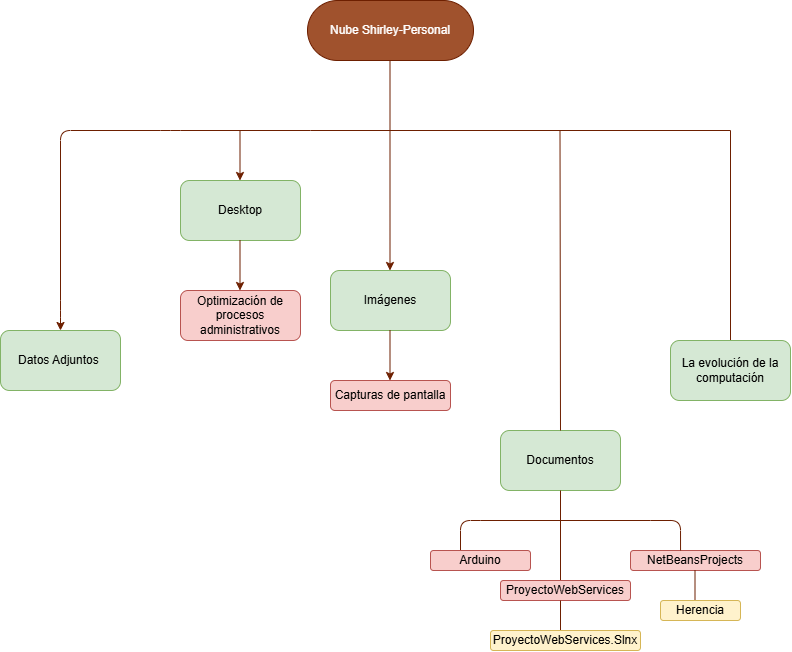

The diagram above was exported from draw.io. Its source (the exported page's mxGraphModel, read from the mxfile embedded in the PNG):
<mxGraphModel dx="1403" dy="778" grid="1" gridSize="10" guides="1" tooltips="1" connect="1" arrows="1" fold="1" page="1" pageScale="1" pageWidth="827" pageHeight="1169" math="0" shadow="0">
  <root>
    <mxCell id="0" />
    <mxCell id="1" parent="0" />
    <mxCell id="wts9K1n9bnnqGsejMb5R-1" parent="1" style="rounded=1;whiteSpace=wrap;html=1;roundedPerimeter=1;arcSize=50;fillColor=#a0522d;strokeColor=#6D1F00;fontColor=#ffffff;" value="Nube Shirley-Personal" vertex="1">
      <mxGeometry height="60" width="166" x="367" y="20" as="geometry" />
    </mxCell>
    <mxCell id="wts9K1n9bnnqGsejMb5R-3" edge="1" parent="1" style="endArrow=classic;html=1;rounded=1;curved=0;fillColor=#a0522d;strokeColor=#6D1F00;" value="">
      <mxGeometry height="50" relative="1" width="50" x="0.4311" as="geometry">
        <Array as="points">
          <mxPoint x="230" y="150" />
          <mxPoint x="120" y="150" />
          <mxPoint x="120" y="330" />
        </Array>
        <mxPoint x="370" y="150" as="sourcePoint" />
        <mxPoint x="120" y="350" as="targetPoint" />
      </mxGeometry>
    </mxCell>
    <mxCell id="wts9K1n9bnnqGsejMb5R-4" parent="1" style="rounded=1;whiteSpace=wrap;html=1;roundedPerimeter=1;fillColor=#d5e8d4;strokeColor=#82b366;" value="Datos Adjuntos&amp;nbsp;" vertex="1">
      <mxGeometry height="60" width="120" x="60" y="350" as="geometry" />
    </mxCell>
    <mxCell id="wts9K1n9bnnqGsejMb5R-5" parent="1" style="rounded=1;whiteSpace=wrap;html=1;roundedPerimeter=1;fillColor=#d5e8d4;strokeColor=#82b366;" value="Desktop" vertex="1">
      <mxGeometry height="60" width="120" x="240" y="200" as="geometry" />
    </mxCell>
    <mxCell id="wts9K1n9bnnqGsejMb5R-6" parent="1" style="rounded=1;whiteSpace=wrap;html=1;roundedPerimeter=1;fillColor=#d5e8d4;strokeColor=#82b366;" value="Imágenes" vertex="1">
      <mxGeometry height="60" width="120" x="390" y="290" as="geometry" />
    </mxCell>
    <mxCell id="wts9K1n9bnnqGsejMb5R-7" parent="1" style="rounded=1;whiteSpace=wrap;html=1;roundedPerimeter=1;fillColor=#d5e8d4;strokeColor=#82b366;" value="Documentos" vertex="1">
      <mxGeometry height="60" width="120" x="560" y="450" as="geometry" />
    </mxCell>
    <mxCell id="wts9K1n9bnnqGsejMb5R-8" edge="1" parent="1" style="endArrow=classic;html=1;rounded=1;curved=0;fillColor=#a0522d;strokeColor=#6D1F00;" value="">
      <mxGeometry height="50" relative="1" width="50" x="-0.52" as="geometry">
        <Array as="points">
          <mxPoint x="299.5" y="150" />
        </Array>
        <mxPoint x="299.5" y="150" as="sourcePoint" />
        <mxPoint x="299.5" y="200" as="targetPoint" />
      </mxGeometry>
    </mxCell>
    <mxCell id="wts9K1n9bnnqGsejMb5R-9" edge="1" parent="1" style="endArrow=classic;html=1;rounded=0;entryX=0.411;entryY=-0.013;entryDx=0;entryDy=0;fillColor=#a0522d;strokeColor=#6D1F00;" value="">
      <mxGeometry height="50" relative="1" width="50" as="geometry">
        <mxPoint x="449.5" y="150" as="sourcePoint" />
        <mxPoint x="449.50064327485387" y="290" as="targetPoint" />
      </mxGeometry>
    </mxCell>
    <mxCell id="XKGK4vOTgIUA4X6Ezqnu-2" edge="1" parent="1" style="endArrow=none;html=1;rounded=0;fillColor=#a0522d;strokeColor=#6D1F00;" value="">
      <mxGeometry height="50" relative="1" width="50" as="geometry">
        <mxPoint x="449.5" y="150" as="sourcePoint" />
        <mxPoint x="449.5" y="80" as="targetPoint" />
      </mxGeometry>
    </mxCell>
    <mxCell id="XKGK4vOTgIUA4X6Ezqnu-6" edge="1" parent="1" style="endArrow=none;html=1;rounded=0;fillColor=#a0522d;strokeColor=#6D1F00;" value="">
      <mxGeometry height="50" relative="1" width="50" as="geometry">
        <mxPoint x="370" y="150" as="sourcePoint" />
        <mxPoint x="790" y="150" as="targetPoint" />
      </mxGeometry>
    </mxCell>
    <mxCell id="XKGK4vOTgIUA4X6Ezqnu-8" edge="1" parent="1" source="wts9K1n9bnnqGsejMb5R-7" style="endArrow=none;html=1;rounded=0;exitX=0.5;exitY=0;exitDx=0;exitDy=0;fillColor=#a0522d;strokeColor=#6D1F00;" value="">
      <mxGeometry height="50" relative="1" width="50" as="geometry">
        <mxPoint x="619.5" y="210" as="sourcePoint" />
        <mxPoint x="619.5" y="150" as="targetPoint" />
      </mxGeometry>
    </mxCell>
    <mxCell id="XKGK4vOTgIUA4X6Ezqnu-9" edge="1" parent="1" style="endArrow=none;html=1;rounded=0;fillColor=#a0522d;strokeColor=#6D1F00;" target="XKGK4vOTgIUA4X6Ezqnu-10" value="">
      <mxGeometry height="50" relative="1" width="50" as="geometry">
        <mxPoint x="790" y="150" as="sourcePoint" />
        <mxPoint x="790" y="150" as="targetPoint" />
      </mxGeometry>
    </mxCell>
    <mxCell id="XKGK4vOTgIUA4X6Ezqnu-10" parent="1" style="rounded=1;whiteSpace=wrap;html=1;roundedPerimeter=1;fillColor=#d5e8d4;strokeColor=#82b366;" value="La evolución de la computación" vertex="1">
      <mxGeometry height="60" width="120" x="730" y="360" as="geometry" />
    </mxCell>
    <mxCell id="XKGK4vOTgIUA4X6Ezqnu-11" edge="1" parent="1" style="endArrow=classic;html=1;rounded=1;curved=0;fillColor=#a0522d;strokeColor=#6D1F00;" value="">
      <mxGeometry height="50" relative="1" width="50" x="-0.52" as="geometry">
        <Array as="points">
          <mxPoint x="299.5" y="260" />
        </Array>
        <mxPoint x="299.5" y="260" as="sourcePoint" />
        <mxPoint x="299.5" y="310" as="targetPoint" />
      </mxGeometry>
    </mxCell>
    <mxCell id="XKGK4vOTgIUA4X6Ezqnu-12" parent="1" style="rounded=1;whiteSpace=wrap;html=1;roundedPerimeter=1;fillColor=#f8cecc;strokeColor=#b85450;" value="Optimización de procesos administrativos" vertex="1">
      <mxGeometry height="50" width="120" x="240" y="310" as="geometry" />
    </mxCell>
    <mxCell id="XKGK4vOTgIUA4X6Ezqnu-13" edge="1" parent="1" style="endArrow=classic;html=1;rounded=1;curved=0;fillColor=#a0522d;strokeColor=#6D1F00;" value="">
      <mxGeometry height="50" relative="1" width="50" x="-0.52" as="geometry">
        <Array as="points">
          <mxPoint x="449.5" y="350" />
        </Array>
        <mxPoint x="449.5" y="350" as="sourcePoint" />
        <mxPoint x="449.5" y="400" as="targetPoint" />
      </mxGeometry>
    </mxCell>
    <mxCell id="XKGK4vOTgIUA4X6Ezqnu-16" parent="1" style="rounded=1;whiteSpace=wrap;html=1;roundedPerimeter=1;fillColor=#f8cecc;strokeColor=#b85450;" value="Capturas de pantalla" vertex="1">
      <mxGeometry height="30" width="120" x="390" y="400" as="geometry" />
    </mxCell>
    <mxCell id="XKGK4vOTgIUA4X6Ezqnu-17" edge="1" parent="1" style="endArrow=none;html=1;rounded=0;fillColor=#a0522d;strokeColor=#6D1F00;" value="">
      <mxGeometry height="50" relative="1" width="50" as="geometry">
        <mxPoint x="620" y="540" as="sourcePoint" />
        <mxPoint x="620" y="510" as="targetPoint" />
      </mxGeometry>
    </mxCell>
    <mxCell id="XKGK4vOTgIUA4X6Ezqnu-18" edge="1" parent="1" style="endArrow=none;html=1;rounded=0;fillColor=#a0522d;strokeColor=#6D1F00;" value="">
      <mxGeometry height="50" relative="1" width="50" as="geometry">
        <mxPoint x="540" y="540" as="sourcePoint" />
        <mxPoint x="710" y="540" as="targetPoint" />
      </mxGeometry>
    </mxCell>
    <mxCell id="XKGK4vOTgIUA4X6Ezqnu-19" edge="1" parent="1" source="XKGK4vOTgIUA4X6Ezqnu-21" style="endArrow=none;html=1;rounded=1;curved=0;exitX=0.3;exitY=0;exitDx=0;exitDy=0;fillColor=#a0522d;strokeColor=#6D1F00;" value="">
      <mxGeometry height="50" relative="1" width="50" as="geometry">
        <Array as="points">
          <mxPoint x="520" y="540" />
        </Array>
        <mxPoint x="540" y="570" as="sourcePoint" />
        <mxPoint x="540" y="540" as="targetPoint" />
      </mxGeometry>
    </mxCell>
    <mxCell id="XKGK4vOTgIUA4X6Ezqnu-21" parent="1" style="rounded=1;whiteSpace=wrap;html=1;roundedPerimeter=1;fillColor=#f8cecc;strokeColor=#b85450;" value="Arduino" vertex="1">
      <mxGeometry height="20" width="100" x="490" y="570" as="geometry" />
    </mxCell>
    <mxCell id="XKGK4vOTgIUA4X6Ezqnu-22" edge="1" parent="1" style="endArrow=none;html=1;rounded=0;fillColor=#a0522d;strokeColor=#6D1F00;" value="">
      <mxGeometry height="50" relative="1" width="50" as="geometry">
        <mxPoint x="620" y="600" as="sourcePoint" />
        <mxPoint x="620" y="540" as="targetPoint" />
      </mxGeometry>
    </mxCell>
    <mxCell id="XKGK4vOTgIUA4X6Ezqnu-23" parent="1" style="rounded=1;whiteSpace=wrap;html=1;roundedPerimeter=1;fillColor=#f8cecc;strokeColor=#b85450;" value="ProyectoWebServices" vertex="1">
      <mxGeometry height="20" width="130" x="560" y="600" as="geometry" />
    </mxCell>
    <mxCell id="XKGK4vOTgIUA4X6Ezqnu-24" parent="1" style="rounded=1;whiteSpace=wrap;html=1;roundedPerimeter=1;fillColor=#f8cecc;strokeColor=#b85450;" value="NetBeansProjects" vertex="1">
      <mxGeometry height="20" width="130" x="690" y="570" as="geometry" />
    </mxCell>
    <mxCell id="XKGK4vOTgIUA4X6Ezqnu-26" edge="1" parent="1" style="endArrow=none;html=1;rounded=1;curved=0;entryX=0.385;entryY=0;entryDx=0;entryDy=0;fillColor=#a0522d;strokeColor=#6D1F00;" target="XKGK4vOTgIUA4X6Ezqnu-24" value="">
      <mxGeometry height="50" relative="1" width="50" x="-0.2461" as="geometry">
        <Array as="points">
          <mxPoint x="740" y="540" />
        </Array>
        <mxPoint x="710" y="540" as="sourcePoint" />
        <mxPoint x="760" y="540" as="targetPoint" />
      </mxGeometry>
    </mxCell>
    <mxCell id="XKGK4vOTgIUA4X6Ezqnu-27" edge="1" parent="1" style="endArrow=none;html=1;rounded=0;fillColor=#a0522d;strokeColor=#6D1F00;" value="">
      <mxGeometry height="50" relative="1" width="50" as="geometry">
        <mxPoint x="620" y="650" as="sourcePoint" />
        <mxPoint x="620" y="620" as="targetPoint" />
      </mxGeometry>
    </mxCell>
    <mxCell id="XKGK4vOTgIUA4X6Ezqnu-28" parent="1" style="rounded=1;whiteSpace=wrap;html=1;roundedPerimeter=1;fillColor=#fff2cc;strokeColor=#d6b656;" value="ProyectoWebServices.Slnx" vertex="1">
      <mxGeometry height="20" width="150" x="550" y="650" as="geometry" />
    </mxCell>
    <mxCell id="XKGK4vOTgIUA4X6Ezqnu-29" edge="1" parent="1" style="endArrow=none;html=1;rounded=0;fillColor=#a0522d;strokeColor=#6D1F00;" value="">
      <mxGeometry height="50" relative="1" width="50" as="geometry">
        <mxPoint x="754.5" y="620" as="sourcePoint" />
        <mxPoint x="754.5" y="590" as="targetPoint" />
      </mxGeometry>
    </mxCell>
    <mxCell id="XKGK4vOTgIUA4X6Ezqnu-30" parent="1" style="rounded=1;whiteSpace=wrap;html=1;roundedPerimeter=1;fillColor=#fff2cc;strokeColor=#d6b656;" value="Herencia" vertex="1">
      <mxGeometry height="20" width="80" x="720" y="620" as="geometry" />
    </mxCell>
  </root>
</mxGraphModel>